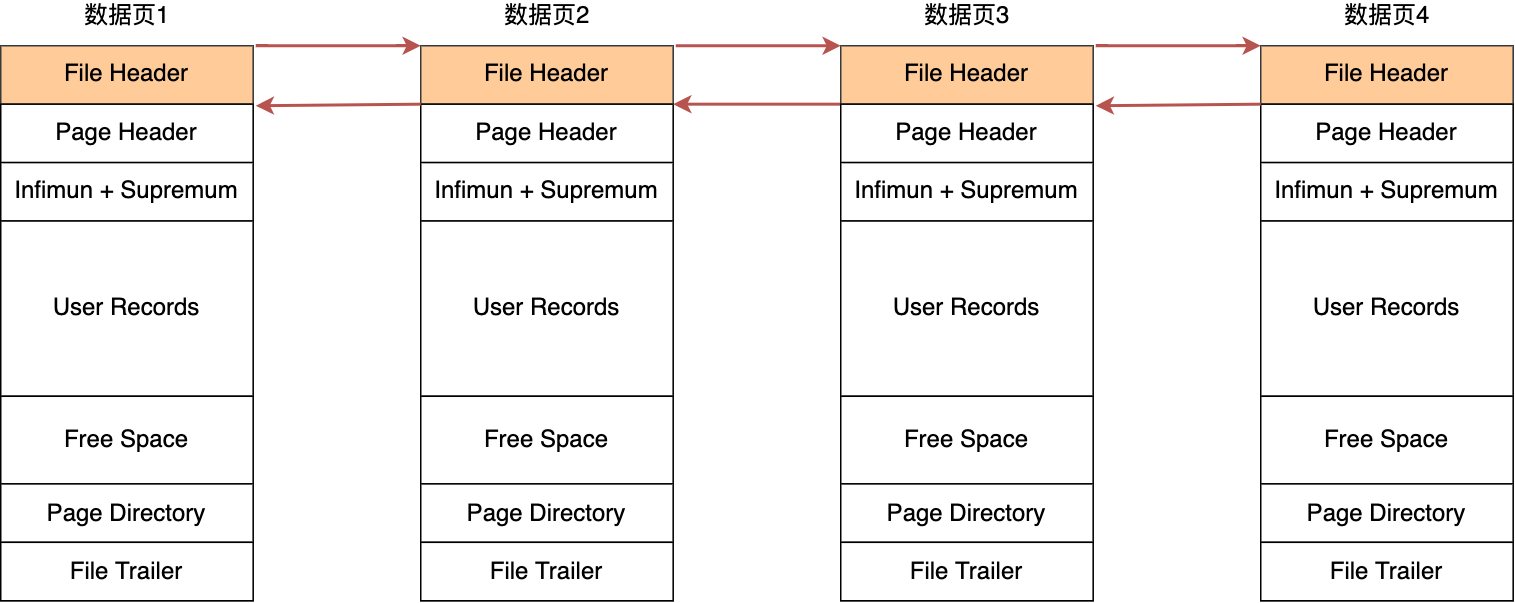

The diagram above was exported from draw.io. Its source (the exported page's mxGraphModel, read from the mxfile embedded in the PNG):
<mxGraphModel dx="930" dy="699" grid="1" gridSize="10" guides="1" tooltips="1" connect="1" arrows="1" fold="1" page="1" pageScale="1" pageWidth="827" pageHeight="1169" math="0" shadow="0">
  <root>
    <mxCell id="0" />
    <mxCell id="1" parent="0" />
    <mxCell id="zmqYCoG8ziZnfrEZIKGv-16" value="" style="group" vertex="1" connectable="0" parent="1">
      <mxGeometry x="400" y="70" width="168.27" height="370" as="geometry" />
    </mxCell>
    <mxCell id="zmqYCoG8ziZnfrEZIKGv-17" value="" style="group;fillColor=#ffcc99;strokeColor=#36393d;container=0;fontSize=16;" vertex="1" connectable="0" parent="zmqYCoG8ziZnfrEZIKGv-16">
      <mxGeometry width="168.27000000000004" height="370" as="geometry" />
    </mxCell>
    <mxCell id="zmqYCoG8ziZnfrEZIKGv-18" value="File Header" style="rounded=0;whiteSpace=wrap;html=1;fontSize=16;fillColor=#ffcc99;strokeColor=#36393d;" vertex="1" parent="zmqYCoG8ziZnfrEZIKGv-16">
      <mxGeometry width="168.27000000000004" height="38.94736842105264" as="geometry" />
    </mxCell>
    <mxCell id="zmqYCoG8ziZnfrEZIKGv-19" value="Page Header" style="rounded=0;whiteSpace=wrap;html=1;fontSize=16;" vertex="1" parent="zmqYCoG8ziZnfrEZIKGv-16">
      <mxGeometry y="38.94736842105263" width="168.27000000000004" height="38.94736842105264" as="geometry" />
    </mxCell>
    <mxCell id="zmqYCoG8ziZnfrEZIKGv-20" value="Infimun + Supremum" style="rounded=0;whiteSpace=wrap;html=1;fontSize=16;" vertex="1" parent="zmqYCoG8ziZnfrEZIKGv-16">
      <mxGeometry y="77.89473684210526" width="168.27000000000004" height="38.94736842105264" as="geometry" />
    </mxCell>
    <mxCell id="zmqYCoG8ziZnfrEZIKGv-21" value="User Records" style="rounded=0;whiteSpace=wrap;html=1;fontSize=16;" vertex="1" parent="zmqYCoG8ziZnfrEZIKGv-16">
      <mxGeometry y="116.8421052631579" width="168.27000000000004" height="116.84210526315789" as="geometry" />
    </mxCell>
    <mxCell id="zmqYCoG8ziZnfrEZIKGv-22" value="Free Space" style="rounded=0;whiteSpace=wrap;html=1;fontSize=16;" vertex="1" parent="zmqYCoG8ziZnfrEZIKGv-16">
      <mxGeometry y="233.68421052631578" width="168.27000000000004" height="58.421052631578945" as="geometry" />
    </mxCell>
    <mxCell id="zmqYCoG8ziZnfrEZIKGv-23" value="Page Directory" style="rounded=0;whiteSpace=wrap;html=1;fontSize=16;" vertex="1" parent="zmqYCoG8ziZnfrEZIKGv-16">
      <mxGeometry y="292.1052631578948" width="168.27000000000004" height="38.94736842105264" as="geometry" />
    </mxCell>
    <mxCell id="zmqYCoG8ziZnfrEZIKGv-24" value="&lt;span style=&quot;font-size: 16px&quot;&gt;File Trailer&lt;/span&gt;" style="rounded=0;whiteSpace=wrap;html=1;fontSize=16;" vertex="1" parent="zmqYCoG8ziZnfrEZIKGv-16">
      <mxGeometry y="331.0526315789474" width="168.27000000000004" height="38.94736842105264" as="geometry" />
    </mxCell>
    <mxCell id="zmqYCoG8ziZnfrEZIKGv-2" value="" style="group;fillColor=#ffcc99;strokeColor=#36393d;container=0;fontSize=16;" vertex="1" connectable="0" parent="1">
      <mxGeometry x="119.99999999999999" y="70" width="168.27000000000004" height="370" as="geometry" />
    </mxCell>
    <mxCell id="zmqYCoG8ziZnfrEZIKGv-25" style="edgeStyle=orthogonalEdgeStyle;rounded=0;orthogonalLoop=1;jettySize=auto;html=1;entryX=0;entryY=0;entryDx=0;entryDy=0;strokeWidth=2;fillColor=#f8cecc;gradientColor=#ea6b66;strokeColor=#b85450;" edge="1" parent="1" target="zmqYCoG8ziZnfrEZIKGv-18">
      <mxGeometry relative="1" as="geometry">
        <mxPoint x="290" y="70" as="sourcePoint" />
        <Array as="points">
          <mxPoint x="380" y="70" />
          <mxPoint x="380" y="70" />
        </Array>
      </mxGeometry>
    </mxCell>
    <mxCell id="zmqYCoG8ziZnfrEZIKGv-3" value="File Header" style="rounded=0;whiteSpace=wrap;html=1;fontSize=16;fillColor=#ffcc99;strokeColor=#36393d;" vertex="1" parent="1">
      <mxGeometry x="119.99999999999999" y="70" width="168.27000000000004" height="38.94736842105264" as="geometry" />
    </mxCell>
    <mxCell id="zmqYCoG8ziZnfrEZIKGv-4" value="Page Header" style="rounded=0;whiteSpace=wrap;html=1;fontSize=16;" vertex="1" parent="1">
      <mxGeometry x="119.99999999999999" y="108.94736842105263" width="168.27000000000004" height="38.94736842105264" as="geometry" />
    </mxCell>
    <mxCell id="zmqYCoG8ziZnfrEZIKGv-5" value="Infimun + Supremum" style="rounded=0;whiteSpace=wrap;html=1;fontSize=16;" vertex="1" parent="1">
      <mxGeometry x="119.99999999999999" y="147.89473684210526" width="168.27000000000004" height="38.94736842105264" as="geometry" />
    </mxCell>
    <mxCell id="zmqYCoG8ziZnfrEZIKGv-6" value="User Records" style="rounded=0;whiteSpace=wrap;html=1;fontSize=16;" vertex="1" parent="1">
      <mxGeometry x="119.99999999999999" y="186.84210526315792" width="168.27000000000004" height="116.84210526315789" as="geometry" />
    </mxCell>
    <mxCell id="zmqYCoG8ziZnfrEZIKGv-7" value="Free Space" style="rounded=0;whiteSpace=wrap;html=1;fontSize=16;" vertex="1" parent="1">
      <mxGeometry x="119.99999999999999" y="303.6842105263158" width="168.27000000000004" height="58.421052631578945" as="geometry" />
    </mxCell>
    <mxCell id="zmqYCoG8ziZnfrEZIKGv-8" value="Page Directory" style="rounded=0;whiteSpace=wrap;html=1;fontSize=16;" vertex="1" parent="1">
      <mxGeometry x="119.99999999999999" y="362.1052631578948" width="168.27000000000004" height="38.94736842105264" as="geometry" />
    </mxCell>
    <mxCell id="zmqYCoG8ziZnfrEZIKGv-9" value="&lt;span style=&quot;font-size: 16px&quot;&gt;File Trailer&lt;/span&gt;" style="rounded=0;whiteSpace=wrap;html=1;fontSize=16;" vertex="1" parent="1">
      <mxGeometry x="119.99999999999999" y="401.0526315789474" width="168.27000000000004" height="38.94736842105264" as="geometry" />
    </mxCell>
    <mxCell id="zmqYCoG8ziZnfrEZIKGv-26" style="rounded=0;orthogonalLoop=1;jettySize=auto;html=1;exitX=0;exitY=1;exitDx=0;exitDy=0;strokeWidth=2;fillColor=#f8cecc;gradientColor=#ea6b66;strokeColor=#b85450;" edge="1" parent="1" source="zmqYCoG8ziZnfrEZIKGv-18">
      <mxGeometry relative="1" as="geometry">
        <mxPoint x="290" y="110" as="targetPoint" />
      </mxGeometry>
    </mxCell>
    <mxCell id="zmqYCoG8ziZnfrEZIKGv-27" value="" style="group" vertex="1" connectable="0" parent="1">
      <mxGeometry x="960" y="70" width="168.27" height="370" as="geometry" />
    </mxCell>
    <mxCell id="zmqYCoG8ziZnfrEZIKGv-28" value="" style="group;fillColor=#ffcc99;strokeColor=#36393d;container=0;fontSize=16;" vertex="1" connectable="0" parent="zmqYCoG8ziZnfrEZIKGv-27">
      <mxGeometry width="168.27000000000004" height="370" as="geometry" />
    </mxCell>
    <mxCell id="zmqYCoG8ziZnfrEZIKGv-29" value="File Header" style="rounded=0;whiteSpace=wrap;html=1;fontSize=16;fillColor=#ffcc99;strokeColor=#36393d;" vertex="1" parent="zmqYCoG8ziZnfrEZIKGv-27">
      <mxGeometry width="168.27000000000004" height="38.94736842105264" as="geometry" />
    </mxCell>
    <mxCell id="zmqYCoG8ziZnfrEZIKGv-30" value="Page Header" style="rounded=0;whiteSpace=wrap;html=1;fontSize=16;" vertex="1" parent="zmqYCoG8ziZnfrEZIKGv-27">
      <mxGeometry y="38.94736842105263" width="168.27000000000004" height="38.94736842105264" as="geometry" />
    </mxCell>
    <mxCell id="zmqYCoG8ziZnfrEZIKGv-31" value="Infimun + Supremum" style="rounded=0;whiteSpace=wrap;html=1;fontSize=16;" vertex="1" parent="zmqYCoG8ziZnfrEZIKGv-27">
      <mxGeometry y="77.89473684210526" width="168.27000000000004" height="38.94736842105264" as="geometry" />
    </mxCell>
    <mxCell id="zmqYCoG8ziZnfrEZIKGv-32" value="User Records" style="rounded=0;whiteSpace=wrap;html=1;fontSize=16;" vertex="1" parent="zmqYCoG8ziZnfrEZIKGv-27">
      <mxGeometry y="116.8421052631579" width="168.27000000000004" height="116.84210526315789" as="geometry" />
    </mxCell>
    <mxCell id="zmqYCoG8ziZnfrEZIKGv-33" value="Free Space" style="rounded=0;whiteSpace=wrap;html=1;fontSize=16;" vertex="1" parent="zmqYCoG8ziZnfrEZIKGv-27">
      <mxGeometry y="233.68421052631578" width="168.27000000000004" height="58.421052631578945" as="geometry" />
    </mxCell>
    <mxCell id="zmqYCoG8ziZnfrEZIKGv-34" value="Page Directory" style="rounded=0;whiteSpace=wrap;html=1;fontSize=16;" vertex="1" parent="zmqYCoG8ziZnfrEZIKGv-27">
      <mxGeometry y="292.1052631578948" width="168.27000000000004" height="38.94736842105264" as="geometry" />
    </mxCell>
    <mxCell id="zmqYCoG8ziZnfrEZIKGv-35" value="&lt;span style=&quot;font-size: 16px&quot;&gt;File Trailer&lt;/span&gt;" style="rounded=0;whiteSpace=wrap;html=1;fontSize=16;" vertex="1" parent="zmqYCoG8ziZnfrEZIKGv-27">
      <mxGeometry y="331.0526315789474" width="168.27000000000004" height="38.94736842105264" as="geometry" />
    </mxCell>
    <mxCell id="zmqYCoG8ziZnfrEZIKGv-36" value="" style="group;fillColor=#ffcc99;strokeColor=#36393d;container=0;fontSize=16;" vertex="1" connectable="0" parent="1">
      <mxGeometry x="680" y="70" width="168.27000000000004" height="370" as="geometry" />
    </mxCell>
    <mxCell id="zmqYCoG8ziZnfrEZIKGv-37" style="edgeStyle=orthogonalEdgeStyle;rounded=0;orthogonalLoop=1;jettySize=auto;html=1;entryX=0;entryY=0;entryDx=0;entryDy=0;strokeWidth=2;fillColor=#f8cecc;gradientColor=#ea6b66;strokeColor=#b85450;" edge="1" parent="1" target="zmqYCoG8ziZnfrEZIKGv-29">
      <mxGeometry relative="1" as="geometry">
        <mxPoint x="850" y="70" as="sourcePoint" />
        <Array as="points">
          <mxPoint x="940" y="70" />
          <mxPoint x="940" y="70" />
        </Array>
      </mxGeometry>
    </mxCell>
    <mxCell id="zmqYCoG8ziZnfrEZIKGv-47" style="edgeStyle=none;rounded=0;orthogonalLoop=1;jettySize=auto;html=1;entryX=1;entryY=1;entryDx=0;entryDy=0;exitX=0;exitY=1;exitDx=0;exitDy=0;fillColor=#f8cecc;strokeColor=#b85450;strokeWidth=2;gradientColor=#ea6b66;" edge="1" parent="1" source="zmqYCoG8ziZnfrEZIKGv-38" target="zmqYCoG8ziZnfrEZIKGv-18">
      <mxGeometry relative="1" as="geometry">
        <mxPoint x="640" y="80" as="targetPoint" />
      </mxGeometry>
    </mxCell>
    <mxCell id="zmqYCoG8ziZnfrEZIKGv-38" value="File Header" style="rounded=0;whiteSpace=wrap;html=1;fontSize=16;fillColor=#ffcc99;strokeColor=#36393d;" vertex="1" parent="1">
      <mxGeometry x="680" y="70" width="168.27000000000004" height="38.94736842105264" as="geometry" />
    </mxCell>
    <mxCell id="zmqYCoG8ziZnfrEZIKGv-39" value="Page Header" style="rounded=0;whiteSpace=wrap;html=1;fontSize=16;" vertex="1" parent="1">
      <mxGeometry x="680" y="108.94736842105263" width="168.27000000000004" height="38.94736842105264" as="geometry" />
    </mxCell>
    <mxCell id="zmqYCoG8ziZnfrEZIKGv-40" value="Infimun + Supremum" style="rounded=0;whiteSpace=wrap;html=1;fontSize=16;" vertex="1" parent="1">
      <mxGeometry x="680" y="147.89473684210526" width="168.27000000000004" height="38.94736842105264" as="geometry" />
    </mxCell>
    <mxCell id="zmqYCoG8ziZnfrEZIKGv-41" value="User Records" style="rounded=0;whiteSpace=wrap;html=1;fontSize=16;" vertex="1" parent="1">
      <mxGeometry x="680" y="186.84210526315792" width="168.27000000000004" height="116.84210526315789" as="geometry" />
    </mxCell>
    <mxCell id="zmqYCoG8ziZnfrEZIKGv-42" value="Free Space" style="rounded=0;whiteSpace=wrap;html=1;fontSize=16;" vertex="1" parent="1">
      <mxGeometry x="680" y="303.6842105263158" width="168.27000000000004" height="58.421052631578945" as="geometry" />
    </mxCell>
    <mxCell id="zmqYCoG8ziZnfrEZIKGv-43" value="Page Directory" style="rounded=0;whiteSpace=wrap;html=1;fontSize=16;" vertex="1" parent="1">
      <mxGeometry x="680" y="362.1052631578948" width="168.27000000000004" height="38.94736842105264" as="geometry" />
    </mxCell>
    <mxCell id="zmqYCoG8ziZnfrEZIKGv-44" value="&lt;span style=&quot;font-size: 16px&quot;&gt;File Trailer&lt;/span&gt;" style="rounded=0;whiteSpace=wrap;html=1;fontSize=16;" vertex="1" parent="1">
      <mxGeometry x="680" y="401.0526315789474" width="168.27000000000004" height="38.94736842105264" as="geometry" />
    </mxCell>
    <mxCell id="zmqYCoG8ziZnfrEZIKGv-45" style="rounded=0;orthogonalLoop=1;jettySize=auto;html=1;exitX=0;exitY=1;exitDx=0;exitDy=0;strokeWidth=2;fillColor=#f8cecc;gradientColor=#ea6b66;strokeColor=#b85450;" edge="1" parent="1" source="zmqYCoG8ziZnfrEZIKGv-29">
      <mxGeometry relative="1" as="geometry">
        <mxPoint x="850" y="110" as="targetPoint" />
      </mxGeometry>
    </mxCell>
    <mxCell id="zmqYCoG8ziZnfrEZIKGv-46" style="edgeStyle=none;rounded=0;orthogonalLoop=1;jettySize=auto;html=1;entryX=0;entryY=0;entryDx=0;entryDy=0;fillColor=#f8cecc;strokeColor=#b85450;strokeWidth=2;gradientColor=#ea6b66;" edge="1" parent="1" target="zmqYCoG8ziZnfrEZIKGv-38">
      <mxGeometry relative="1" as="geometry">
        <mxPoint x="570" y="70" as="sourcePoint" />
      </mxGeometry>
    </mxCell>
    <mxCell id="zmqYCoG8ziZnfrEZIKGv-48" value="数据页1" style="text;html=1;align=center;verticalAlign=middle;resizable=0;points=[];autosize=1;strokeColor=none;fillColor=none;fontSize=16;" vertex="1" parent="1">
      <mxGeometry x="169.13" y="40" width="70" height="20" as="geometry" />
    </mxCell>
    <mxCell id="zmqYCoG8ziZnfrEZIKGv-49" value="数据页2" style="text;html=1;align=center;verticalAlign=middle;resizable=0;points=[];autosize=1;strokeColor=none;fillColor=none;fontSize=16;" vertex="1" parent="1">
      <mxGeometry x="449.13" y="40" width="70" height="20" as="geometry" />
    </mxCell>
    <mxCell id="zmqYCoG8ziZnfrEZIKGv-51" value="数据页3" style="text;html=1;align=center;verticalAlign=middle;resizable=0;points=[];autosize=1;strokeColor=none;fillColor=none;fontSize=16;" vertex="1" parent="1">
      <mxGeometry x="729.14" y="40" width="70" height="20" as="geometry" />
    </mxCell>
    <mxCell id="zmqYCoG8ziZnfrEZIKGv-52" value="数据页4" style="text;html=1;align=center;verticalAlign=middle;resizable=0;points=[];autosize=1;strokeColor=none;fillColor=none;fontSize=16;" vertex="1" parent="1">
      <mxGeometry x="1009.13" y="40" width="70" height="20" as="geometry" />
    </mxCell>
  </root>
</mxGraphModel>